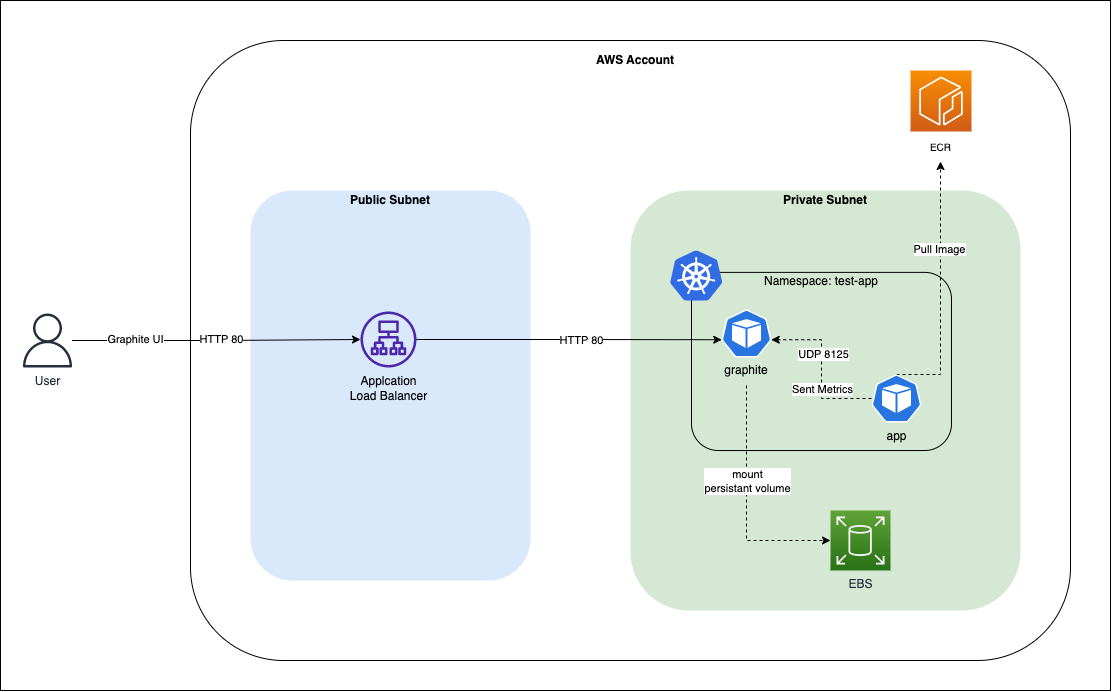

The diagram above was exported from draw.io. Its source (the exported page's mxGraphModel, read from the mxfile embedded in the PNG):
<mxGraphModel dx="1593" dy="883" grid="1" gridSize="10" guides="1" tooltips="1" connect="1" arrows="1" fold="1" page="1" pageScale="1" pageWidth="1169" pageHeight="827" math="0" shadow="0">
  <root>
    <mxCell id="0" />
    <mxCell id="1" parent="0" />
    <mxCell id="XqUltXqE_ZCrB2PFfLmA-55" value="" style="rounded=0;whiteSpace=wrap;html=1;" vertex="1" parent="1">
      <mxGeometry x="40" y="50" width="1110" height="690" as="geometry" />
    </mxCell>
    <mxCell id="XqUltXqE_ZCrB2PFfLmA-3" value="" style="rounded=1;whiteSpace=wrap;html=1;fillColor=none;" vertex="1" parent="1">
      <mxGeometry x="230" y="90" width="880" height="620" as="geometry" />
    </mxCell>
    <mxCell id="XqUltXqE_ZCrB2PFfLmA-6" value="" style="rounded=1;whiteSpace=wrap;html=1;strokeColor=none;fillColor=#d5e8d4;" vertex="1" parent="1">
      <mxGeometry x="670" y="240" width="390" height="420" as="geometry" />
    </mxCell>
    <mxCell id="XqUltXqE_ZCrB2PFfLmA-4" value="User" style="sketch=0;outlineConnect=0;fontColor=#232F3E;gradientColor=none;fillColor=#232F3D;strokeColor=none;dashed=0;verticalLabelPosition=bottom;verticalAlign=top;align=center;html=1;fontSize=12;fontStyle=0;aspect=fixed;pointerEvents=1;shape=mxgraph.aws4.user;" vertex="1" parent="1">
      <mxGeometry x="60" y="363" width="54" height="54" as="geometry" />
    </mxCell>
    <mxCell id="XqUltXqE_ZCrB2PFfLmA-5" value="" style="rounded=1;whiteSpace=wrap;html=1;strokeColor=none;fillColor=#dae8fc;" vertex="1" parent="1">
      <mxGeometry x="290" y="240" width="280" height="390" as="geometry" />
    </mxCell>
    <mxCell id="XqUltXqE_ZCrB2PFfLmA-8" value="Public Subnet" style="text;html=1;strokeColor=none;fillColor=none;align=center;verticalAlign=middle;whiteSpace=wrap;rounded=0;fontStyle=1" vertex="1" parent="1">
      <mxGeometry x="389" y="240" width="82" height="20" as="geometry" />
    </mxCell>
    <mxCell id="XqUltXqE_ZCrB2PFfLmA-9" value="Private Subnet" style="text;html=1;strokeColor=none;fillColor=none;align=center;verticalAlign=middle;whiteSpace=wrap;rounded=0;fontStyle=1" vertex="1" parent="1">
      <mxGeometry x="815" y="240" width="100" height="20" as="geometry" />
    </mxCell>
    <mxCell id="XqUltXqE_ZCrB2PFfLmA-12" value="" style="group" vertex="1" connectable="0" parent="1">
      <mxGeometry x="385.5" y="361" width="85.5" height="84" as="geometry" />
    </mxCell>
    <mxCell id="XqUltXqE_ZCrB2PFfLmA-15" value="" style="group" vertex="1" connectable="0" parent="XqUltXqE_ZCrB2PFfLmA-12">
      <mxGeometry x="0.5" width="85" height="80" as="geometry" />
    </mxCell>
    <mxCell id="XqUltXqE_ZCrB2PFfLmA-7" value="" style="sketch=0;outlineConnect=0;fontColor=#232F3E;gradientColor=none;fillColor=#4D27AA;strokeColor=none;dashed=0;verticalLabelPosition=bottom;verticalAlign=top;align=center;html=1;fontSize=12;fontStyle=0;aspect=fixed;pointerEvents=1;shape=mxgraph.aws4.application_load_balancer;" vertex="1" parent="XqUltXqE_ZCrB2PFfLmA-15">
      <mxGeometry x="14" width="56" height="56" as="geometry" />
    </mxCell>
    <mxCell id="XqUltXqE_ZCrB2PFfLmA-10" value="Applcation Load Balancer" style="text;html=1;strokeColor=none;fillColor=none;align=center;verticalAlign=middle;whiteSpace=wrap;rounded=0;" vertex="1" parent="XqUltXqE_ZCrB2PFfLmA-15">
      <mxGeometry y="74" width="85" height="6" as="geometry" />
    </mxCell>
    <mxCell id="XqUltXqE_ZCrB2PFfLmA-19" value="" style="sketch=0;html=1;dashed=0;whitespace=wrap;fillColor=#2875E2;strokeColor=#ffffff;points=[[0.005,0.63,0],[0.1,0.2,0],[0.9,0.2,0],[0.5,0,0],[0.995,0.63,0],[0.72,0.99,0],[0.5,1,0],[0.28,0.99,0]];verticalLabelPosition=bottom;align=center;verticalAlign=top;shape=mxgraph.kubernetes.icon;prIcon=pod" vertex="1" parent="1">
      <mxGeometry x="761" y="359" width="50" height="48" as="geometry" />
    </mxCell>
    <mxCell id="XqUltXqE_ZCrB2PFfLmA-33" value="" style="group" vertex="1" connectable="0" parent="1">
      <mxGeometry x="720" y="310" width="271" height="190" as="geometry" />
    </mxCell>
    <mxCell id="XqUltXqE_ZCrB2PFfLmA-17" value="" style="rounded=1;whiteSpace=wrap;html=1;fillColor=none;container=1;" vertex="1" parent="XqUltXqE_ZCrB2PFfLmA-33">
      <mxGeometry x="11" y="11.875" width="260" height="178.125" as="geometry" />
    </mxCell>
    <mxCell id="XqUltXqE_ZCrB2PFfLmA-21" value="Namespace: test-app" style="text;html=1;strokeColor=none;fillColor=none;align=center;verticalAlign=middle;whiteSpace=wrap;rounded=0;" vertex="1" parent="XqUltXqE_ZCrB2PFfLmA-33">
      <mxGeometry x="76" y="12.875" width="130" height="16.964285714285715" as="geometry" />
    </mxCell>
    <mxCell id="XqUltXqE_ZCrB2PFfLmA-32" value="" style="image;sketch=0;aspect=fixed;html=1;points=[];align=center;fontSize=12;image=img/lib/mscae/Kubernetes.svg;" vertex="1" parent="XqUltXqE_ZCrB2PFfLmA-33">
      <mxGeometry x="-10" y="-9.6" width="52.41" height="50.31" as="geometry" />
    </mxCell>
    <mxCell id="XqUltXqE_ZCrB2PFfLmA-28" style="edgeStyle=orthogonalEdgeStyle;rounded=0;orthogonalLoop=1;jettySize=auto;html=1;entryX=0.995;entryY=0.63;entryDx=0;entryDy=0;entryPerimeter=0;dashed=1;" edge="1" parent="1" source="XqUltXqE_ZCrB2PFfLmA-20" target="XqUltXqE_ZCrB2PFfLmA-19">
      <mxGeometry relative="1" as="geometry" />
    </mxCell>
    <mxCell id="XqUltXqE_ZCrB2PFfLmA-29" value="Sent Metrics" style="edgeLabel;html=1;align=center;verticalAlign=middle;resizable=0;points=[];" vertex="1" connectable="0" parent="XqUltXqE_ZCrB2PFfLmA-28">
      <mxGeometry x="-0.0881" relative="1" as="geometry">
        <mxPoint y="13" as="offset" />
      </mxGeometry>
    </mxCell>
    <mxCell id="XqUltXqE_ZCrB2PFfLmA-30" value="UDP 8125" style="edgeLabel;html=1;align=center;verticalAlign=middle;resizable=0;points=[];" vertex="1" connectable="0" parent="XqUltXqE_ZCrB2PFfLmA-28">
      <mxGeometry x="0.186" y="-1" relative="1" as="geometry">
        <mxPoint as="offset" />
      </mxGeometry>
    </mxCell>
    <mxCell id="XqUltXqE_ZCrB2PFfLmA-44" style="edgeStyle=orthogonalEdgeStyle;rounded=0;orthogonalLoop=1;jettySize=auto;html=1;exitX=0.5;exitY=0;exitDx=0;exitDy=0;exitPerimeter=0;dashed=1;" edge="1" parent="1" source="XqUltXqE_ZCrB2PFfLmA-20" target="XqUltXqE_ZCrB2PFfLmA-43">
      <mxGeometry relative="1" as="geometry">
        <Array as="points">
          <mxPoint x="980" y="424" />
          <mxPoint x="980" y="317" />
          <mxPoint x="981" y="317" />
        </Array>
      </mxGeometry>
    </mxCell>
    <mxCell id="XqUltXqE_ZCrB2PFfLmA-45" value="Pull Image" style="edgeLabel;html=1;align=center;verticalAlign=middle;resizable=0;points=[];" vertex="1" connectable="0" parent="XqUltXqE_ZCrB2PFfLmA-44">
      <mxGeometry x="0.3204" y="2" relative="1" as="geometry">
        <mxPoint as="offset" />
      </mxGeometry>
    </mxCell>
    <mxCell id="XqUltXqE_ZCrB2PFfLmA-20" value="app" style="sketch=0;html=1;dashed=0;whitespace=wrap;fillColor=#2875E2;strokeColor=#ffffff;points=[[0.005,0.63,0],[0.1,0.2,0],[0.9,0.2,0],[0.5,0,0],[0.995,0.63,0],[0.72,0.99,0],[0.5,1,0],[0.28,0.99,0]];verticalLabelPosition=bottom;align=center;verticalAlign=top;shape=mxgraph.kubernetes.icon;prIcon=pod" vertex="1" parent="1">
      <mxGeometry x="911" y="424" width="50" height="48" as="geometry" />
    </mxCell>
    <mxCell id="XqUltXqE_ZCrB2PFfLmA-23" style="edgeStyle=orthogonalEdgeStyle;rounded=0;orthogonalLoop=1;jettySize=auto;html=1;" edge="1" parent="1" source="XqUltXqE_ZCrB2PFfLmA-4" target="XqUltXqE_ZCrB2PFfLmA-7">
      <mxGeometry relative="1" as="geometry" />
    </mxCell>
    <mxCell id="XqUltXqE_ZCrB2PFfLmA-24" value="Graphite UI" style="edgeLabel;html=1;align=center;verticalAlign=middle;resizable=0;points=[];" vertex="1" connectable="0" parent="XqUltXqE_ZCrB2PFfLmA-23">
      <mxGeometry x="-0.5615" y="2" relative="1" as="geometry">
        <mxPoint as="offset" />
      </mxGeometry>
    </mxCell>
    <mxCell id="XqUltXqE_ZCrB2PFfLmA-25" value="HTTP 80" style="edgeLabel;html=1;align=center;verticalAlign=middle;resizable=0;points=[];" vertex="1" connectable="0" parent="XqUltXqE_ZCrB2PFfLmA-23">
      <mxGeometry x="0.1582" y="1" relative="1" as="geometry">
        <mxPoint x="-18" as="offset" />
      </mxGeometry>
    </mxCell>
    <mxCell id="XqUltXqE_ZCrB2PFfLmA-26" style="edgeStyle=orthogonalEdgeStyle;rounded=0;orthogonalLoop=1;jettySize=auto;html=1;entryX=0.005;entryY=0.63;entryDx=0;entryDy=0;entryPerimeter=0;" edge="1" parent="1" source="XqUltXqE_ZCrB2PFfLmA-7" target="XqUltXqE_ZCrB2PFfLmA-19">
      <mxGeometry relative="1" as="geometry" />
    </mxCell>
    <mxCell id="XqUltXqE_ZCrB2PFfLmA-27" value="HTTP 80" style="edgeLabel;html=1;align=center;verticalAlign=middle;resizable=0;points=[];" vertex="1" connectable="0" parent="XqUltXqE_ZCrB2PFfLmA-26">
      <mxGeometry x="-0.0614" y="1" relative="1" as="geometry">
        <mxPoint x="21" y="1" as="offset" />
      </mxGeometry>
    </mxCell>
    <mxCell id="XqUltXqE_ZCrB2PFfLmA-39" value="AWS Account" style="text;html=1;strokeColor=none;fillColor=none;align=center;verticalAlign=middle;whiteSpace=wrap;rounded=0;fontStyle=1" vertex="1" parent="1">
      <mxGeometry x="630" y="100" width="90" height="20" as="geometry" />
    </mxCell>
    <mxCell id="XqUltXqE_ZCrB2PFfLmA-37" value="" style="sketch=0;points=[[0,0,0],[0.25,0,0],[0.5,0,0],[0.75,0,0],[1,0,0],[0,1,0],[0.25,1,0],[0.5,1,0],[0.75,1,0],[1,1,0],[0,0.25,0],[0,0.5,0],[0,0.75,0],[1,0.25,0],[1,0.5,0],[1,0.75,0]];outlineConnect=0;fontColor=#232F3E;gradientColor=#F78E04;gradientDirection=north;fillColor=#D05C17;strokeColor=#ffffff;dashed=0;verticalLabelPosition=bottom;verticalAlign=top;align=center;html=1;fontSize=12;fontStyle=0;aspect=fixed;shape=mxgraph.aws4.resourceIcon;resIcon=mxgraph.aws4.ecr;" vertex="1" parent="1">
      <mxGeometry x="950" y="120" width="61" height="61" as="geometry" />
    </mxCell>
    <mxCell id="XqUltXqE_ZCrB2PFfLmA-43" value="ECR" style="text;html=1;strokeColor=none;fillColor=none;align=center;verticalAlign=middle;whiteSpace=wrap;rounded=0;fontSize=10;" vertex="1" parent="1">
      <mxGeometry x="953" y="181" width="55" height="30" as="geometry" />
    </mxCell>
    <mxCell id="XqUltXqE_ZCrB2PFfLmA-47" value="EBS" style="sketch=0;points=[[0,0,0],[0.25,0,0],[0.5,0,0],[0.75,0,0],[1,0,0],[0,1,0],[0.25,1,0],[0.5,1,0],[0.75,1,0],[1,1,0],[0,0.25,0],[0,0.5,0],[0,0.75,0],[1,0.25,0],[1,0.5,0],[1,0.75,0]];outlineConnect=0;fontColor=#232F3E;gradientColor=#60A337;gradientDirection=north;fillColor=#277116;strokeColor=#ffffff;dashed=0;verticalLabelPosition=bottom;verticalAlign=top;align=center;html=1;fontSize=12;fontStyle=0;aspect=fixed;shape=mxgraph.aws4.resourceIcon;resIcon=mxgraph.aws4.elastic_block_store;" vertex="1" parent="1">
      <mxGeometry x="870" y="560" width="60" height="60" as="geometry" />
    </mxCell>
    <mxCell id="XqUltXqE_ZCrB2PFfLmA-53" style="edgeStyle=orthogonalEdgeStyle;rounded=0;orthogonalLoop=1;jettySize=auto;html=1;entryX=0;entryY=0.5;entryDx=0;entryDy=0;entryPerimeter=0;dashed=1;" edge="1" parent="1" source="XqUltXqE_ZCrB2PFfLmA-52" target="XqUltXqE_ZCrB2PFfLmA-47">
      <mxGeometry relative="1" as="geometry">
        <Array as="points">
          <mxPoint x="786" y="590" />
        </Array>
      </mxGeometry>
    </mxCell>
    <mxCell id="XqUltXqE_ZCrB2PFfLmA-54" value="mount &lt;br&gt;persistant volume" style="edgeLabel;html=1;align=center;verticalAlign=middle;resizable=0;points=[];" vertex="1" connectable="0" parent="XqUltXqE_ZCrB2PFfLmA-53">
      <mxGeometry x="-0.4114" relative="1" as="geometry">
        <mxPoint y="25" as="offset" />
      </mxGeometry>
    </mxCell>
    <mxCell id="XqUltXqE_ZCrB2PFfLmA-52" value="graphite" style="text;html=1;strokeColor=none;fillColor=none;align=center;verticalAlign=middle;whiteSpace=wrap;rounded=0;" vertex="1" parent="1">
      <mxGeometry x="756" y="405" width="60" height="30" as="geometry" />
    </mxCell>
  </root>
</mxGraphModel>